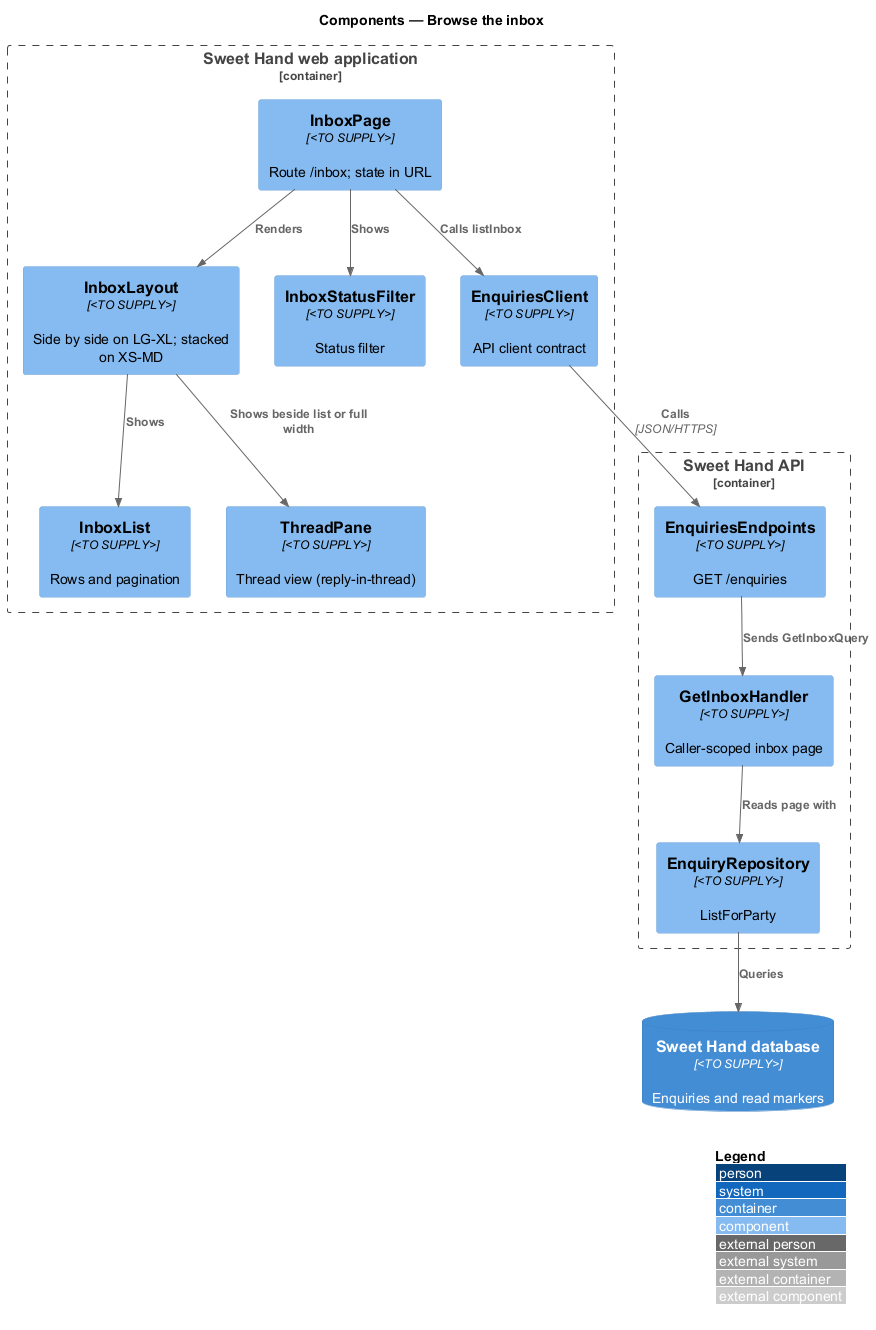

The diagram above was rendered by PlantUML. Its source (embedded in the PNG):
@startuml
!include <C4/C4_Component>
LAYOUT_WITH_LEGEND()
title Components — Browse the inbox

Container_Boundary(web, "Sweet Hand web application") {
  Component(page, "InboxPage", "<TO SUPPLY>", "Route /inbox; state in URL")
  Component(layout, "InboxLayout", "<TO SUPPLY>", "Side by side on LG-XL; stacked on XS-MD")
  Component(list, "InboxList", "<TO SUPPLY>", "Rows and pagination")
  Component(filter, "InboxStatusFilter", "<TO SUPPLY>", "Status filter")
  Component(pane, "ThreadPane", "<TO SUPPLY>", "Thread view (reply-in-thread)")
  Component(client, "EnquiriesClient", "<TO SUPPLY>", "API client contract")
}
Container_Boundary(api, "Sweet Hand API") {
  Component(ep, "EnquiriesEndpoints", "<TO SUPPLY>", "GET /enquiries")
  Component(handler, "GetInboxHandler", "<TO SUPPLY>", "Caller-scoped inbox page")
  Component(repo, "EnquiryRepository", "<TO SUPPLY>", "ListForParty")
}
ContainerDb(db, "Sweet Hand database", "<TO SUPPLY>", "Enquiries and read markers")

Rel(page, layout, "Renders")
Rel(layout, list, "Shows")
Rel(layout, pane, "Shows beside list or full width")
Rel(page, filter, "Shows")
Rel(page, client, "Calls listInbox")
Rel(client, ep, "Calls", "JSON/HTTPS")
Rel(ep, handler, "Sends GetInboxQuery")
Rel(handler, repo, "Reads page with")
Rel(repo, db, "Queries")
@enduml